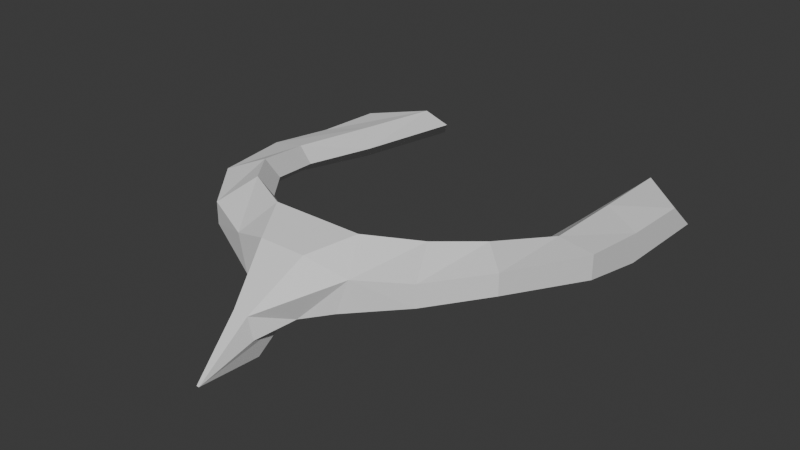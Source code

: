 # Source: protec.blend  (saved by Blender 4.4.32; exported with 4.5.12 LTS)
import bpy
from mathutils import Matrix  # noqa: F401  (used for matrix-valued properties, if any)

bpy.ops.wm.read_factory_settings(use_empty=True)
scene = bpy.context.scene
scene.name = 'Scene'

# ---- collections
col_collection = bpy.data.collections.new('Collection'); scene.collection.children.link(col_collection)

# ---- world
world_world = bpy.data.worlds.new('World'); scene.world = world_world
world_world.use_nodes = True; world_world.node_tree.nodes.clear()
_N = world_world.node_tree.nodes; _L = world_world.node_tree.links
n0 = _N.new('ShaderNodeOutputWorld'); n0.name = 'World Output'; n0.location = (300, 300)
n1 = _N.new('ShaderNodeBackground'); n1.name = 'Background'; n1.location = (10, 300)
n1.inputs[0].default_value = (0.05088, 0.05088, 0.05088, 1.0)
_L.new(n1.outputs[0], n0.inputs[0])
n0.is_active_output = True
world_world.color = (0.05088, 0.05088, 0.05088)
world_world.sun_shadow_jitter_overblur = 0.0

# ---- meshes
me_cube_002 = bpy.data.meshes.new('Cube.002')
me_cube_002.from_pydata([(-1.0, 0.9602, -2.364), (-1.0, 0.779, -0.9718), (1.0, 0.9602, -2.364), (1.0, 0.779, -0.9718), (0.746, 1.181, -2.551), (0.2487, -0.7256, -0.9347), (-0.2487, -0.7256, -0.9347), (-0.746, 1.181, -2.551), (-0.746, 1.0, -0.8539), (-0.2487, -0.7256, 0.8339), (0.2487, -0.7256, 0.8339), (0.746, 1.0, -0.8539), (-0.2777, -0.9125, -1.824), (-0.007274, -1.473, -3.564), (0.007274, -1.473, -3.564), (0.2777, -0.9125, -1.824), (0.34, -0.8932, -0.2259), (0.1269, -0.9461, 0.3494), (-0.1269, -0.9461, 0.3494), (-0.34, -0.8932, -0.2259), (-0.8147, 0.0, -0.1442), (-0.8147, 0.0, -1.417), (0.8147, 0.0, -0.1442), (0.8147, 0.0, -1.417), (-1.0, 0.0, -0.4109), (-1.0, 0.0, -1.546), (1.0, 0.0, -0.4109), (1.0, 0.0, -1.546), (-0.6944, -0.374, -0.7912), (-0.6944, -0.374, 0.5859), (-0.8369, -0.5, 0.1432), (-0.8369, -0.5, -0.8377), (0.6944, -0.374, -0.7912), (0.6944, -0.374, 0.5859), (0.8369, -0.5, 0.1432), (0.8369, -0.5, -0.8377), (-0.5222, -0.588, -0.7912), (-0.5222, -0.588, 0.8339), (0.5222, -0.588, -0.7912), (0.5222, -0.588, 0.8339), (-0.6125, -0.7762, 0.0212), (-0.6125, -0.7762, -1.0), (0.6125, -0.7762, 0.0212), (0.6125, -0.7762, -1.0), (-1.0, 0.3895, -0.8316), (1.0, 0.3895, -2.223), (-1.0, 0.3895, -2.223), (-0.7804, 0.5, -0.5162), (-0.7804, 0.5, -2.017), (0.7804, 0.5, -0.5162), (0.7804, 0.5, -2.017), (1.0, 0.3895, -0.8316), (-0.05142, -1.016, -2.531), (0.05142, -1.016, -2.531), (-0.1195, -0.8767, -1.749), (0.1195, -0.8767, -1.749), (-0.00507, -1.126, -3.788), (0.00507, -1.126, -3.788), (-0.05329, -1.193, -2.605), (0.05329, -1.193, -2.605), (0.04215, -1.209, -1.519), (-0.04215, -1.209, -1.519), (0.03496, -1.206, -2.959), (-0.03496, -1.206, -2.959), (0.1372, -1.01, -2.137), (-0.1372, -1.01, -2.137), (0.08549, -0.9465, -2.14), (-0.08549, -0.9465, -2.14), (-0.2187, -0.6668, -0.09682), (0.2187, -0.6668, -0.09682), (-0.7166, -0.0286, -0.7392), (0.7166, -0.0286, -0.7392), (-0.6107, -0.3576, -0.1428), (0.6107, -0.3576, -0.1428), (-0.4593, -0.5458, -0.0337), (0.4593, -0.5458, -0.0337), (0.6864, 0.4112, -1.166), (-0.6864, 0.4112, -1.166), (-0.6628, 1.091, -1.702), (0.6628, 1.091, -1.702)], [], [(79, 11, 4), (41, 12, 19, 40), (10, 9, 18, 17), (56, 57, 14, 13), (59, 60, 14), (60, 17, 18, 61), (61, 18, 19, 12, 65, 58), (1, 8, 7, 0), (68, 9, 10, 69), (29, 30, 40, 37), (30, 29, 20, 24), (44, 1, 0, 46), (77, 47, 20, 70), (46, 48, 21, 25), (44, 47, 8, 1), (74, 37, 9, 68), (33, 39, 42, 34), (16, 42, 39, 10), (16, 10, 17), (18, 9, 19), (45, 50, 4, 2), (76, 71, 22, 49), (51, 49, 22, 26), (51, 26, 27, 45), (75, 69, 10, 39), (34, 35, 27, 26), (12, 6, 54), (70, 20, 29, 72), (19, 9, 37, 40), (21, 28, 31, 25), (25, 31, 30, 24), (42, 43, 35, 34), (71, 73, 33, 22), (22, 26, 34, 33), (23, 27, 35, 32), (72, 29, 37, 74), (73, 75, 39, 33), (16, 15, 43, 42), (31, 41, 40, 30), (32, 35, 43, 38), (15, 5, 38, 43), (28, 36, 41, 31), (12, 41, 36, 6), (3, 51, 45, 2), (3, 11, 49, 51), (7, 78, 77, 48), (27, 23, 50, 45), (24, 20, 47, 44), (0, 7, 48, 46), (24, 44, 46, 25), (6, 5, 55, 54), (15, 55, 5), (52, 53, 57, 56), (13, 61, 58), (14, 60, 61, 13), (15, 16, 17, 60, 59, 64), (53, 62, 57), (62, 53, 59), (66, 53, 52, 67), (52, 63, 58), (58, 63, 13), (52, 56, 63), (59, 14, 62), (57, 62, 14), (13, 63, 56), (55, 66, 67, 54), (53, 66, 64, 59), (65, 67, 52, 58), (54, 67, 65, 12), (15, 64, 66, 55), (32, 38, 75, 73), (28, 72, 74, 36), (23, 32, 73, 71), (21, 70, 72, 28), (38, 5, 69, 75), (50, 23, 71, 76), (36, 74, 68, 6), (48, 77, 70, 21), (6, 68, 69, 5), (8, 47, 77, 78), (11, 79, 76, 49), (79, 4, 50, 76), (78, 7, 8), (11, 3, 2, 4)])
_uv = me_cube_002.uv_layers.new(name='UVMap')
_uv.uv.foreach_set('vector', [0.5, 0.45, 0.625, 0.45, 0.375, 0.45, 0.2812, 0.7125, 0.375, 0.95, 0.625, 0.95, 0.4688, 0.7125, 0.725, 0.5, 0.775, 0.5, 0.775, 0.75, 0.725, 0.75, 0.225, 0.6875, 0.275, 0.6875, 0.375, 0.85, 0.375, 0.9, 0.375, 0.825, 0.5, 0.85, 0.375, 0.85, 0.5, 0.85, 0.625, 0.85, 0.625, 0.9, 0.5, 0.9, 0.5, 0.9, 0.625, 0.9, 0.625, 0.95, 0.375, 0.95, 0.375, 0.9375, 0.375, 0.925, 0.625, 0.25, 0.625, 0.3, 0.375, 0.3, 0.375, 0.25, 0.5, 0.35, 0.625, 0.35, 0.625, 0.4, 0.5, 0.4, 0.0, 0.0, 0.3125, 0.475, 0.4688, 0.7125, 0.0, 0.0, 0.3125, 0.475, 0.0, 0.0, 0.0, 0.0, 0.0, 0.0, 0.3125, 0.125, 0.625, 0.25, 0.375, 0.25, 0.1875, 0.125, 0.25, 0.15, 0.3125, 0.15, 0.0, 0.0, 0.0, 0.0, 0.1875, 0.125, 0.1875, 0.15, 0.0, 0.0, 0.0, 0.0, 0.3125, 0.125, 0.3125, 0.15, 0.625, 0.3, 0.625, 0.25, 0.1406, 0.1312, 0.0, 0.0, 0.0, 0.0, 0.1875, 0.175, 0.0, 0.0, 0.0, 0.0, 0.0, 0.0, 0.0, 0.0, 0.0, 0.0, 0.0, 0.0, 0.0, 0.0, 0.0, 0.0, 0.0, 0.0, 0.0, 0.0, 0.725, 0.75, 0.775, 0.75, 0.775, 0.5, 0.625, 0.95, 0.1875, 0.25, 0.1875, 0.225, 0.375, 0.45, 0.375, 0.5, 0.25, 0.225, 0.0, 0.0, 0.0, 0.0, 0.3125, 0.225, 0.3125, 0.25, 0.3125, 0.225, 0.0, 0.0, 0.0, 0.0, 0.3125, 0.25, 0.0, 0.0, 0.0, 0.0, 0.1875, 0.25, 0.1406, 0.15, 0.1875, 0.2, 0.0, 0.0, 0.0, 0.0, 0.0, 0.0, 0.0, 0.0, 0.0, 0.0, 0.0, 0.0, 0.375, 0.95, 0.225, 0.5, 0.225, 0.5625, 0.0, 0.0, 0.0, 0.0, 0.0, 0.0, 0.09375, 0.0875, 0.625, 0.95, 0.0, 0.0, 0.0, 0.0, 0.4688, 0.7125, 0.0, 0.0, 0.0, 0.0, 0.1875, 0.475, 0.0, 0.0, 0.0, 0.0, 0.1875, 0.475, 0.3125, 0.475, 0.0, 0.0, 0.0, 0.0, 0.0, 0.0, 0.0, 0.0, 0.0, 0.0, 0.0, 0.0, 0.09375, 0.1, 0.0, 0.0, 0.0, 0.0, 0.0, 0.0, 0.0, 0.0, 0.0, 0.0, 0.0, 0.0, 0.0, 0.0, 0.0, 0.0, 0.0, 0.0, 0.0, 0.0, 0.09375, 0.0875, 0.0, 0.0, 0.0, 0.0, 0.1406, 0.1312, 0.09375, 0.1, 0.1406, 0.15, 0.0, 0.0, 0.0, 0.0, 0.0, 0.0, 0.0, 0.0, 0.0, 0.0, 0.0, 0.0, 0.1875, 0.475, 0.2812, 0.7125, 0.4688, 0.7125, 0.3125, 0.475, 0.0, 0.0, 0.0, 0.0, 0.0, 0.0, 0.2812, 0.3, 0.0, 0.0, 0.375, 0.4, 0.2812, 0.3, 0.0, 0.0, 0.0, 0.0, 0.2812, 0.2625, 0.2812, 0.7125, 0.1875, 0.475, 0.375, 0.95, 0.2812, 0.7125, 0.2812, 0.2625, 0.375, 0.35, 0.625, 0.5, 0.3125, 0.25, 0.1875, 0.25, 0.375, 0.5, 0.625, 0.5, 0.625, 0.45, 0.3125, 0.225, 0.3125, 0.25, 0.375, 0.3, 0.5, 0.3, 0.25, 0.15, 0.1875, 0.15, 0.0, 0.0, 0.0, 0.0, 0.1875, 0.225, 0.1875, 0.25, 0.0, 0.0, 0.0, 0.0, 0.3125, 0.15, 0.3125, 0.125, 0.375, 0.25, 0.375, 0.3, 0.1875, 0.15, 0.1875, 0.125, 0.0, 0.0, 0.3125, 0.125, 0.1875, 0.125, 0.0, 0.0, 0.225, 0.5, 0.275, 0.5, 0.275, 0.5625, 0.225, 0.5625, 0.375, 0.8, 0.0, 0.0, 0.275, 0.5, 0.225, 0.625, 0.275, 0.625, 0.275, 0.6875, 0.225, 0.6875, 0.375, 0.9, 0.5, 0.9, 0.375, 0.925, 0.375, 0.85, 0.5, 0.85, 0.5, 0.9, 0.375, 0.9, 0.375, 0.8, 0.625, 0.8, 0.625, 0.85, 0.5, 0.85, 0.375, 0.825, 0.375, 0.8125, 0.275, 0.625, 0.0, 0.0, 0.275, 0.6875, 0.0, 0.0, 0.275, 0.625, 0.0, 0.0, 0.275, 0.5938, 0.275, 0.625, 0.225, 0.625, 0.225, 0.5938, 0.225, 0.625, 0.0, 0.0, 0.375, 0.925, 0.375, 0.925, 0.0, 0.0, 0.375, 0.9, 0.225, 0.625, 0.225, 0.6875, 0.0, 0.0, 0.0, 0.0, 0.375, 0.85, 0.0, 0.0, 0.275, 0.6875, 0.0, 0.0, 0.375, 0.85, 0.375, 0.9, 0.0, 0.0, 0.225, 0.6875, 0.275, 0.5625, 0.275, 0.5938, 0.225, 0.5938, 0.225, 0.5625, 0.275, 0.625, 0.275, 0.5938, 0.375, 0.8125, 0.375, 0.825, 0.375, 0.9375, 0.225, 0.5938, 0.225, 0.625, 0.375, 0.925, 0.225, 0.5625, 0.225, 0.5938, 0.375, 0.9375, 0.375, 0.95, 0.375, 0.8, 0.375, 0.8125, 0.275, 0.5938, 0.0, 0.0, 0.1875, 0.2, 0.2812, 0.3, 0.1406, 0.15, 0.09375, 0.1, 0.1875, 0.175, 0.09375, 0.0875, 0.1406, 0.1312, 0.2812, 0.2625, 0.0, 0.0, 0.1875, 0.2, 0.09375, 0.1, 0.0, 0.0, 0.0, 0.0, 0.0, 0.0, 0.09375, 0.0875, 0.1875, 0.175, 0.2812, 0.3, 0.375, 0.4, 0.1875, 0.2, 0.1406, 0.15, 0.1875, 0.225, 0.0, 0.0, 0.0, 0.0, 0.25, 0.225, 0.2812, 0.2625, 0.1406, 0.1312, 0.1875, 0.175, 0.375, 0.35, 0.1875, 0.15, 0.25, 0.15, 0.0, 0.0, 0.0, 0.0, 0.375, 0.35, 0.5, 0.35, 0.5, 0.4, 0.375, 0.4, 0.625, 0.3, 0.3125, 0.15, 0.25, 0.15, 0.5, 0.3, 0.625, 0.45, 0.5, 0.45, 0.25, 0.225, 0.3125, 0.225, 0.5, 0.45, 0.375, 0.45, 0.1875, 0.225, 0.25, 0.225, 0.5, 0.3, 0.375, 0.3, 0.625, 0.3, 0.625, 0.45, 0.625, 0.5, 0.375, 0.5, 0.375, 0.45])
me_cube_002.update()

# ---- objects
ob_cube = bpy.data.objects.new('Cube', me_cube_002)

# ---- transforms, parenting, visibility, modifiers, constraints
ob_cube.location = (0.00742, 0.0, 0.6146)
ob_cube.scale = (0.4723, 0.4723, 0.05442)

# ---- collection membership
col_collection.objects.link(ob_cube)

# ---- scene / render settings (as saved in the file)
scene.frame_start = 1; scene.frame_end = 250; scene.frame_set(1)
scene.render.engine = 'BLENDER_EEVEE_NEXT'
bpy.context.view_layer.update()

# ---- added for rendering (the .blend has no active camera and no usable light): camera, sun
cam_auto = bpy.data.cameras.new('AutoCamera')
cam_auto.lens = 50.0
cam_auto.sensor_width = 36.0
cam_auto.clip_end = 1000.0
ob_auto_camera = bpy.data.objects.new('AutoCamera', cam_auto)
scene.collection.objects.link(ob_auto_camera)
ob_auto_camera.location = (1.47822, -1.83384, 1.71088)
ob_auto_camera.rotation_euler = (1.09748, -7.21219e-08, 0.694738)
scene.camera = ob_auto_camera
light_auto_sun = bpy.data.lights.new('AutoSun', 'SUN')
light_auto_sun.energy = 3.0
light_auto_sun.angle = 0.0523599
ob_auto_sun = bpy.data.objects.new('AutoSun', light_auto_sun)
scene.collection.objects.link(ob_auto_sun)
ob_auto_sun.rotation_euler = (0.872665, 0.174533, 0.523599)
bpy.context.view_layer.update()
